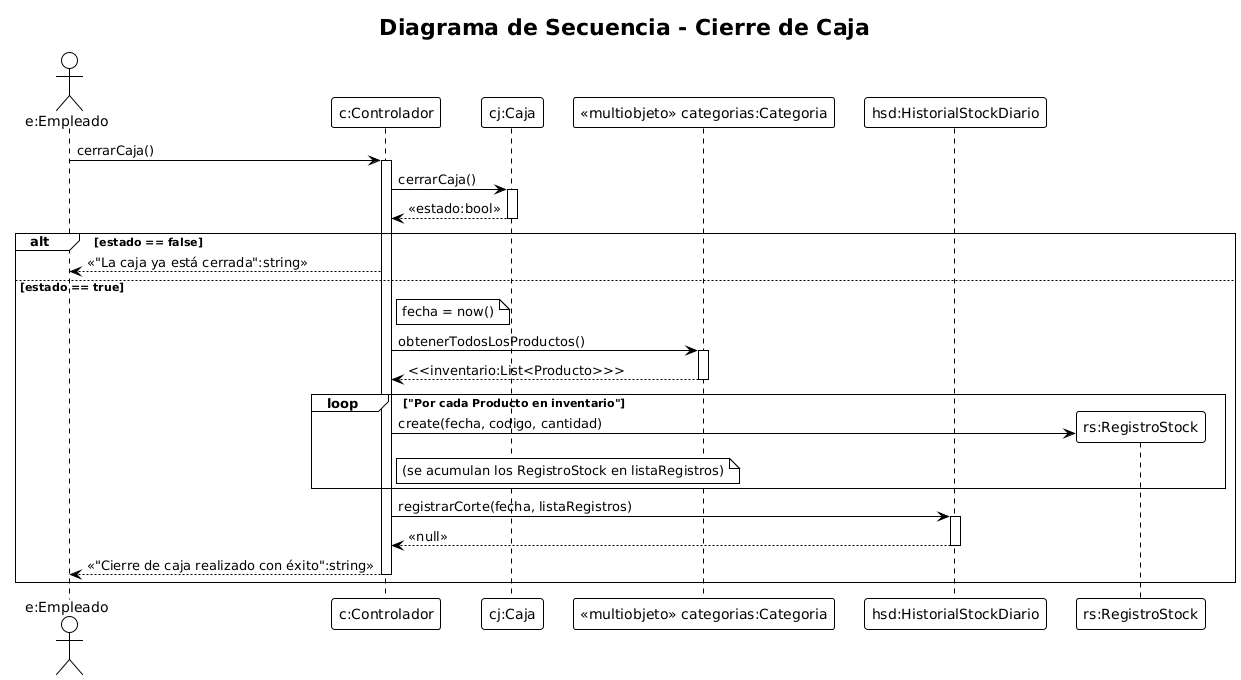

The diagram above was rendered by PlantUML. Its source (embedded in the PNG):
@startuml
!theme plain
title Diagrama de Secuencia - Cierre de Caja

actor "e:Empleado" as Empleado
participant "c:Controlador" as Controlador
participant "cj:Caja" as Caja
participant "<<multiobjeto>> categorias:Categoria" as Categorias
participant "hsd:HistorialStockDiario" as Historial

Empleado -> Controlador : cerrarCaja()
activate Controlador

Controlador -> Caja : cerrarCaja()
activate Caja
Caja --> Controlador : <<estado:bool>>
deactivate Caja

alt estado == false
  Controlador --> Empleado : <<"La caja ya está cerrada":string>>
else estado == true
  note right of Controlador
    fecha = now()
  end note

  Controlador -> Categorias : obtenerTodosLosProductos()
  activate Categorias
  Categorias --> Controlador : <<inventario:List<Producto>>>
  deactivate Categorias

  loop "Por cada Producto en inventario"
    create "rs:RegistroStock" as Registro
    Controlador -> Registro : create(fecha, codigo, cantidad)
    note right of Controlador
      (se acumulan los RegistroStock en listaRegistros)
    end note
  end

  Controlador -> Historial : registrarCorte(fecha, listaRegistros)
  activate Historial
  Historial --> Controlador : <<null>>
  deactivate Historial

  Controlador --> Empleado : <<"Cierre de caja realizado con éxito":string>>
  deactivate Controlador
end
@enduml